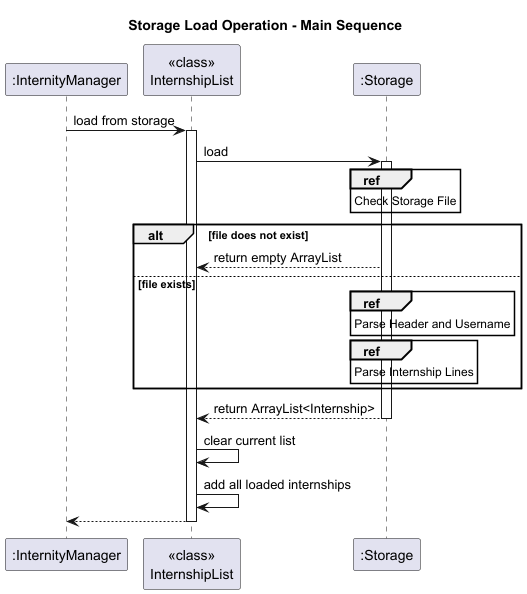

The diagram above was rendered by PlantUML. Its source (embedded in the PNG):
@startuml
title Storage Load Operation - Main Sequence

participant ":InternityManager" as IM
participant "<<class>>\nInternshipList" as IL
participant ":Storage" as S

IM -> IL: load from storage
activate IL

IL -> S: load
activate S

ref over S
    Check Storage File
end ref

alt file does not exist
    S --> IL: return empty ArrayList
else file exists
    ref over S
        Parse Header and Username
    end ref

    ref over S
        Parse Internship Lines
    end ref
end

S --> IL: return ArrayList<Internship>
deactivate S

IL -> IL: clear current list
IL -> IL: add all loaded internships

IL --> IM
deactivate IL

@enduml